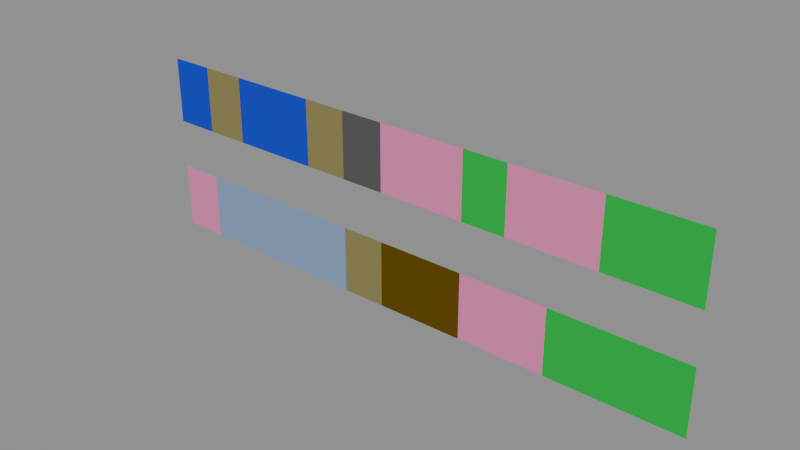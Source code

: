 # Source: blend.blend  (saved by Blender 4.2.66; exported with 4.5.12 LTS)
import bpy
from mathutils import Matrix  # noqa: F401  (used for matrix-valued properties, if any)

bpy.ops.wm.read_factory_settings(use_empty=True)
scene = bpy.context.scene
scene.name = 'Scene'

# ---- materials (node trees are filled in below, after node groups)
mat_default_phymat = bpy.data.materials.new('default_phymat')
mat_default_phymat.diffuse_color = (0.0, 0.49, 0.06, 1.0)
mat_soil_phymat = bpy.data.materials.new('soil_phymat')
mat_soil_phymat.diffuse_color = (0.12, 0.07, 0.0, 1.0)
mat_stone_phymat = bpy.data.materials.new('stone_phymat')
mat_stone_phymat.diffuse_color = (0.26, 0.23, 0.09, 1.0)
mat_glass_phymat = bpy.data.materials.new('glass_phymat')
mat_glass_phymat.diffuse_color = (0.24, 0.34, 0.53, 1.0)
mat_rubber_phymat = bpy.data.materials.new('rubber_phymat')
mat_rubber_phymat.diffuse_color = (0.8, 0.22, 0.45, 1.0)
mat_build_phymat = bpy.data.materials.new('build_phymat')
mat_build_phymat.diffuse_color = (0.1, 0.1, 0.1, 1.0)
mat_ice_phymat = bpy.data.materials.new('ice_phymat')
mat_ice_phymat.diffuse_color = (0.02, 0.05, 0.6, 1.0)

# ---- material node trees

# ---- meshes
me_cube = bpy.data.meshes.new('Cube')
me_cube.from_pydata([(-4.003, 0.0, 0.0), (-4.003, 0.0, 0.9269), (4.003, 0.0, 0.0), (4.003, 0.0, 0.9269), (3.387, 0.0, 0.0), (2.771, 0.0, 0.0), (2.156, 0.0, 0.0), (1.54, 0.0, 0.0), (0.9238, 0.0, 0.0), (0.3079, 0.0, 0.0), (-0.3079, 0.0, 0.0), (-0.9238, 0.0, 0.0), (-1.54, 0.0, 0.0), (-2.156, 0.0, 0.0), (-2.771, 0.0, 0.0), (-3.387, 0.0, 0.0), (-3.387, 0.0, 0.9269), (-2.771, 0.0, 0.9269), (-2.156, 0.0, 0.9269), (-1.54, 0.0, 0.9269), (-0.9238, 0.0, 0.9269), (-0.3079, 0.0, 0.9269), (0.3079, 0.0, 0.9269), (0.9238, 0.0, 0.9269), (1.54, 0.0, 0.9269), (2.156, 0.0, 0.9269), (2.771, 0.0, 0.9269), (3.387, 0.0, 0.9269)], [], [(4, 27, 3, 2), (0, 1, 16, 15), (15, 16, 17, 14), (14, 17, 18, 13), (13, 18, 19, 12), (12, 19, 20, 11), (11, 20, 21, 10), (10, 21, 22, 9), (9, 22, 23, 8), (8, 23, 24, 7), (7, 24, 25, 6), (6, 25, 26, 5), (5, 26, 27, 4)])
me_cube.polygons.foreach_set('material_index', [0, 4, 3, 3, 3, 3, 2, 1, 1, 4, 4, 0, 0])
_uv = me_cube.uv_layers.new(name='UVMap')
_uv.uv.foreach_set('vector', [0.375, 0.4808, 0.625, 0.4808, 0.625, 0.5, 0.375, 0.5, 0.375, 0.25, 0.625, 0.25, 0.625, 0.2692, 0.375, 0.2692, 0.375, 0.2692, 0.625, 0.2692, 0.625, 0.2885, 0.375, 0.2885, 0.375, 0.2885, 0.625, 0.2885, 0.625, 0.3077, 0.375, 0.3077, 0.375, 0.3077, 0.625, 0.3077, 0.625, 0.3269, 0.375, 0.3269, 0.375, 0.3269, 0.625, 0.3269, 0.625, 0.3462, 0.375, 0.3462, 0.375, 0.3462, 0.625, 0.3462, 0.625, 0.3654, 0.375, 0.3654, 0.375, 0.3654, 0.625, 0.3654, 0.625, 0.3846, 0.375, 0.3846, 0.375, 0.3846, 0.625, 0.3846, 0.625, 0.4038, 0.375, 0.4038, 0.375, 0.4038, 0.625, 0.4038, 0.625, 0.4231, 0.375, 0.4231, 0.375, 0.4231, 0.625, 0.4231, 0.625, 0.4423, 0.375, 0.4423, 0.375, 0.4423, 0.625, 0.4423, 0.625, 0.4615, 0.375, 0.4615, 0.375, 0.4615, 0.625, 0.4615, 0.625, 0.4808, 0.375, 0.4808])
me_cube.materials.append(mat_default_phymat)
me_cube.materials.append(mat_soil_phymat)
me_cube.materials.append(mat_stone_phymat)
me_cube.materials.append(mat_glass_phymat)
me_cube.materials.append(mat_rubber_phymat)
me_cube.update()
me_cube_001 = bpy.data.meshes.new('Cube.001')
me_cube_001.from_pydata([(-4.003, 0.0, 0.0), (-4.003, 0.0, 0.9269), (4.003, 0.0, 0.0), (4.003, 0.0, 0.9269), (3.387, 0.0, 0.0), (2.771, 0.0, 0.0), (2.156, 0.0, 0.0), (1.54, 0.0, 0.0), (0.9238, 0.0, 0.0), (0.3079, 0.0, 0.0), (-0.3079, 0.0, 0.0), (-0.9238, 0.0, 0.0), (-1.54, 0.0, 0.0), (-2.156, 0.0, 0.0), (-2.771, 0.0, 0.0), (-3.387, 0.0, 0.0), (-3.387, 0.0, 0.9269), (-2.771, 0.0, 0.9269), (-2.156, 0.0, 0.9269), (-1.54, 0.0, 0.9269), (-0.9238, 0.0, 0.9269), (-0.3079, 0.0, 0.9269), (0.3079, 0.0, 0.9269), (0.9238, 0.0, 0.9269), (1.54, 0.0, 0.9269), (2.156, 0.0, 0.9269), (2.771, 0.0, 0.9269), (3.387, 0.0, 0.9269)], [], [(4, 27, 3, 2), (0, 1, 16, 15), (15, 16, 17, 14), (14, 17, 18, 13), (13, 18, 19, 12), (12, 19, 20, 11), (11, 20, 21, 10), (10, 21, 22, 9), (9, 22, 23, 8), (8, 23, 24, 7), (7, 24, 25, 6), (6, 25, 26, 5), (5, 26, 27, 4)])
me_cube_001.polygons.foreach_set('material_index', [0, 4, 3, 4, 4, 3, 2, 1, 1, 0, 1, 1, 0])
_uv = me_cube_001.uv_layers.new(name='UVMap')
_uv.uv.foreach_set('vector', [0.375, 0.4808, 0.625, 0.4808, 0.625, 0.5, 0.375, 0.5, 0.375, 0.25, 0.625, 0.25, 0.625, 0.2692, 0.375, 0.2692, 0.375, 0.2692, 0.625, 0.2692, 0.625, 0.2885, 0.375, 0.2885, 0.375, 0.2885, 0.625, 0.2885, 0.625, 0.3077, 0.375, 0.3077, 0.375, 0.3077, 0.625, 0.3077, 0.625, 0.3269, 0.375, 0.3269, 0.375, 0.3269, 0.625, 0.3269, 0.625, 0.3462, 0.375, 0.3462, 0.375, 0.3462, 0.625, 0.3462, 0.625, 0.3654, 0.375, 0.3654, 0.375, 0.3654, 0.625, 0.3654, 0.625, 0.3846, 0.375, 0.3846, 0.375, 0.3846, 0.625, 0.3846, 0.625, 0.4038, 0.375, 0.4038, 0.375, 0.4038, 0.625, 0.4038, 0.625, 0.4231, 0.375, 0.4231, 0.375, 0.4231, 0.625, 0.4231, 0.625, 0.4423, 0.375, 0.4423, 0.375, 0.4423, 0.625, 0.4423, 0.625, 0.4615, 0.375, 0.4615, 0.375, 0.4615, 0.625, 0.4615, 0.625, 0.4808, 0.375, 0.4808])
me_cube_001.materials.append(mat_default_phymat)
me_cube_001.materials.append(mat_rubber_phymat)
me_cube_001.materials.append(mat_build_phymat)
me_cube_001.materials.append(mat_stone_phymat)
me_cube_001.materials.append(mat_ice_phymat)
me_cube_001.update()

# ---- objects
ob_cube_autophy_s = bpy.data.objects.new('Cube_autophy_s', me_cube)
ob_cube_001_autophy_s = bpy.data.objects.new('Cube.001_autophy_s', me_cube_001)

# ---- transforms, parenting, visibility, modifiers, constraints
ob_cube_autophy_s.location = (0.0, 0.0, 0.0)
ob_cube_001_autophy_s.location = (0.0, 0.0, 1.616)

# ---- collection membership
scene.collection.objects.link(ob_cube_autophy_s)
scene.collection.objects.link(ob_cube_001_autophy_s)

# ---- scene / render settings (as saved in the file)
scene.frame_start = 1; scene.frame_end = 250; scene.frame_set(1)
scene.render.engine = 'BLENDER_EEVEE_NEXT'
scene.render.fps = 25
scene.eevee.use_taa_reprojection = False
bpy.context.view_layer.update()

# ---- added for rendering (the .blend has no active camera and no usable light): camera, sun + grey world if the file has none
cam_auto = bpy.data.cameras.new('AutoCamera')
cam_auto.lens = 50.0
cam_auto.sensor_width = 36.0
cam_auto.clip_end = 1000.0
ob_auto_camera = bpy.data.objects.new('AutoCamera', cam_auto)
scene.collection.objects.link(ob_auto_camera)
ob_auto_camera.location = (7.7722, -9.32664, 7.4893)
ob_auto_camera.rotation_euler = (1.09748, -7.21219e-08, 0.694738)
scene.camera = ob_auto_camera
light_auto_sun = bpy.data.lights.new('AutoSun', 'SUN')
light_auto_sun.energy = 3.0
light_auto_sun.angle = 0.0523599
ob_auto_sun = bpy.data.objects.new('AutoSun', light_auto_sun)
scene.collection.objects.link(ob_auto_sun)
ob_auto_sun.rotation_euler = (0.872665, 0.174533, 0.523599)
if scene.world is None:
    world_auto = bpy.data.worlds.new('AutoWorld')
    world_auto.color = (0.3, 0.3, 0.3)
    scene.world = world_auto
bpy.context.view_layer.update()
